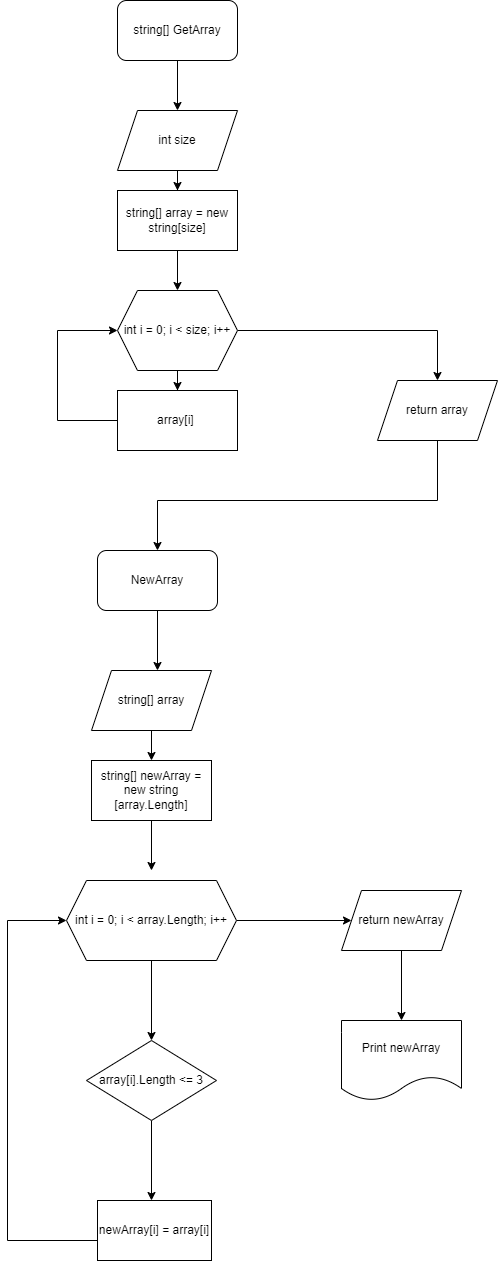

The diagram above was exported from draw.io. Its source (the exported page's mxGraphModel, read from the mxfile embedded in the PNG):
<mxGraphModel dx="1342" dy="574" grid="1" gridSize="10" guides="1" tooltips="1" connect="1" arrows="1" fold="1" page="1" pageScale="1" pageWidth="827" pageHeight="1169" math="0" shadow="0">
  <root>
    <mxCell id="0" />
    <mxCell id="1" parent="0" />
    <mxCell id="sjQNFWi_zdw9CQ59MbkA-2" style="edgeStyle=orthogonalEdgeStyle;rounded=0;orthogonalLoop=1;jettySize=auto;html=1;" parent="1" source="sjQNFWi_zdw9CQ59MbkA-1" target="sjQNFWi_zdw9CQ59MbkA-3" edge="1">
      <mxGeometry relative="1" as="geometry">
        <mxPoint x="380" y="160" as="targetPoint" />
      </mxGeometry>
    </mxCell>
    <mxCell id="sjQNFWi_zdw9CQ59MbkA-1" value="string[] GetArray" style="rounded=1;whiteSpace=wrap;html=1;" parent="1" vertex="1">
      <mxGeometry x="320" y="20" width="120" height="60" as="geometry" />
    </mxCell>
    <mxCell id="sjQNFWi_zdw9CQ59MbkA-4" style="edgeStyle=orthogonalEdgeStyle;rounded=0;orthogonalLoop=1;jettySize=auto;html=1;" parent="1" source="sjQNFWi_zdw9CQ59MbkA-3" edge="1">
      <mxGeometry relative="1" as="geometry">
        <mxPoint x="380" y="210" as="targetPoint" />
      </mxGeometry>
    </mxCell>
    <mxCell id="sjQNFWi_zdw9CQ59MbkA-3" value="int size" style="shape=parallelogram;perimeter=parallelogramPerimeter;whiteSpace=wrap;html=1;fixedSize=1;" parent="1" vertex="1">
      <mxGeometry x="320" y="130" width="120" height="60" as="geometry" />
    </mxCell>
    <mxCell id="sjQNFWi_zdw9CQ59MbkA-7" style="edgeStyle=orthogonalEdgeStyle;rounded=0;orthogonalLoop=1;jettySize=auto;html=1;" parent="1" source="sjQNFWi_zdw9CQ59MbkA-6" target="sjQNFWi_zdw9CQ59MbkA-8" edge="1">
      <mxGeometry relative="1" as="geometry">
        <mxPoint x="380" y="310" as="targetPoint" />
      </mxGeometry>
    </mxCell>
    <mxCell id="sjQNFWi_zdw9CQ59MbkA-6" value="string[] array = new string[size]" style="rounded=0;whiteSpace=wrap;html=1;" parent="1" vertex="1">
      <mxGeometry x="320" y="210" width="120" height="60" as="geometry" />
    </mxCell>
    <mxCell id="sjQNFWi_zdw9CQ59MbkA-9" style="edgeStyle=orthogonalEdgeStyle;rounded=0;orthogonalLoop=1;jettySize=auto;html=1;" parent="1" source="sjQNFWi_zdw9CQ59MbkA-8" target="sjQNFWi_zdw9CQ59MbkA-10" edge="1">
      <mxGeometry relative="1" as="geometry">
        <mxPoint x="380" y="440" as="targetPoint" />
      </mxGeometry>
    </mxCell>
    <mxCell id="sjQNFWi_zdw9CQ59MbkA-12" style="edgeStyle=orthogonalEdgeStyle;rounded=0;orthogonalLoop=1;jettySize=auto;html=1;" parent="1" source="sjQNFWi_zdw9CQ59MbkA-8" target="sjQNFWi_zdw9CQ59MbkA-13" edge="1">
      <mxGeometry relative="1" as="geometry">
        <mxPoint x="640" y="400" as="targetPoint" />
      </mxGeometry>
    </mxCell>
    <mxCell id="sjQNFWi_zdw9CQ59MbkA-8" value="int i = 0; i &amp;lt; size; i++" style="shape=hexagon;perimeter=hexagonPerimeter2;whiteSpace=wrap;html=1;fixedSize=1;" parent="1" vertex="1">
      <mxGeometry x="320" y="310" width="120" height="80" as="geometry" />
    </mxCell>
    <mxCell id="sjQNFWi_zdw9CQ59MbkA-11" style="edgeStyle=orthogonalEdgeStyle;rounded=0;orthogonalLoop=1;jettySize=auto;html=1;entryX=0;entryY=0.5;entryDx=0;entryDy=0;" parent="1" source="sjQNFWi_zdw9CQ59MbkA-10" target="sjQNFWi_zdw9CQ59MbkA-8" edge="1">
      <mxGeometry relative="1" as="geometry">
        <Array as="points">
          <mxPoint x="260" y="440" />
          <mxPoint x="260" y="350" />
        </Array>
      </mxGeometry>
    </mxCell>
    <mxCell id="sjQNFWi_zdw9CQ59MbkA-10" value="array[i]&amp;nbsp;" style="rounded=0;whiteSpace=wrap;html=1;" parent="1" vertex="1">
      <mxGeometry x="320" y="410" width="120" height="60" as="geometry" />
    </mxCell>
    <mxCell id="sjQNFWi_zdw9CQ59MbkA-14" style="edgeStyle=orthogonalEdgeStyle;rounded=0;orthogonalLoop=1;jettySize=auto;html=1;" parent="1" source="sjQNFWi_zdw9CQ59MbkA-13" edge="1">
      <mxGeometry relative="1" as="geometry">
        <mxPoint x="360" y="570" as="targetPoint" />
        <Array as="points">
          <mxPoint x="640" y="520" />
          <mxPoint x="360" y="520" />
        </Array>
      </mxGeometry>
    </mxCell>
    <mxCell id="sjQNFWi_zdw9CQ59MbkA-13" value="return array" style="shape=parallelogram;perimeter=parallelogramPerimeter;whiteSpace=wrap;html=1;fixedSize=1;" parent="1" vertex="1">
      <mxGeometry x="580" y="400" width="120" height="60" as="geometry" />
    </mxCell>
    <mxCell id="sjQNFWi_zdw9CQ59MbkA-18" style="edgeStyle=orthogonalEdgeStyle;rounded=0;orthogonalLoop=1;jettySize=auto;html=1;" parent="1" source="sjQNFWi_zdw9CQ59MbkA-16" edge="1">
      <mxGeometry relative="1" as="geometry">
        <mxPoint x="360" y="690" as="targetPoint" />
      </mxGeometry>
    </mxCell>
    <mxCell id="sjQNFWi_zdw9CQ59MbkA-16" value="NewArray" style="rounded=1;whiteSpace=wrap;html=1;" parent="1" vertex="1">
      <mxGeometry x="300" y="570" width="120" height="60" as="geometry" />
    </mxCell>
    <mxCell id="sjQNFWi_zdw9CQ59MbkA-30" style="edgeStyle=orthogonalEdgeStyle;rounded=0;orthogonalLoop=1;jettySize=auto;html=1;entryX=0.5;entryY=0;entryDx=0;entryDy=0;" parent="1" source="sjQNFWi_zdw9CQ59MbkA-19" target="sjQNFWi_zdw9CQ59MbkA-20" edge="1">
      <mxGeometry relative="1" as="geometry" />
    </mxCell>
    <mxCell id="sjQNFWi_zdw9CQ59MbkA-19" value="string[] array" style="shape=parallelogram;perimeter=parallelogramPerimeter;whiteSpace=wrap;html=1;fixedSize=1;" parent="1" vertex="1">
      <mxGeometry x="294" y="690" width="120" height="60" as="geometry" />
    </mxCell>
    <mxCell id="sjQNFWi_zdw9CQ59MbkA-21" style="edgeStyle=orthogonalEdgeStyle;rounded=0;orthogonalLoop=1;jettySize=auto;html=1;" parent="1" source="sjQNFWi_zdw9CQ59MbkA-20" edge="1">
      <mxGeometry relative="1" as="geometry">
        <mxPoint x="354" y="890" as="targetPoint" />
      </mxGeometry>
    </mxCell>
    <mxCell id="sjQNFWi_zdw9CQ59MbkA-20" value="string[] newArray = new string [array.Length]" style="rounded=0;whiteSpace=wrap;html=1;" parent="1" vertex="1">
      <mxGeometry x="294" y="780" width="120" height="60" as="geometry" />
    </mxCell>
    <mxCell id="sjQNFWi_zdw9CQ59MbkA-26" style="edgeStyle=orthogonalEdgeStyle;rounded=0;orthogonalLoop=1;jettySize=auto;html=1;entryX=0.5;entryY=0;entryDx=0;entryDy=0;" parent="1" source="sjQNFWi_zdw9CQ59MbkA-22" target="sjQNFWi_zdw9CQ59MbkA-23" edge="1">
      <mxGeometry relative="1" as="geometry" />
    </mxCell>
    <mxCell id="sjQNFWi_zdw9CQ59MbkA-32" value="" style="edgeStyle=orthogonalEdgeStyle;rounded=0;orthogonalLoop=1;jettySize=auto;html=1;" parent="1" source="sjQNFWi_zdw9CQ59MbkA-22" target="sjQNFWi_zdw9CQ59MbkA-31" edge="1">
      <mxGeometry relative="1" as="geometry" />
    </mxCell>
    <mxCell id="sjQNFWi_zdw9CQ59MbkA-22" value="int i = 0; i &amp;lt; array.Length; i++" style="shape=hexagon;perimeter=hexagonPerimeter2;whiteSpace=wrap;html=1;fixedSize=1;" parent="1" vertex="1">
      <mxGeometry x="269" y="900" width="170" height="80" as="geometry" />
    </mxCell>
    <mxCell id="sjQNFWi_zdw9CQ59MbkA-27" style="edgeStyle=orthogonalEdgeStyle;rounded=0;orthogonalLoop=1;jettySize=auto;html=1;" parent="1" source="sjQNFWi_zdw9CQ59MbkA-23" edge="1">
      <mxGeometry relative="1" as="geometry">
        <mxPoint x="354" y="1220" as="targetPoint" />
      </mxGeometry>
    </mxCell>
    <mxCell id="sjQNFWi_zdw9CQ59MbkA-23" value="array[i].Length &amp;lt;= 3" style="rhombus;whiteSpace=wrap;html=1;" parent="1" vertex="1">
      <mxGeometry x="289" y="1060" width="130" height="80" as="geometry" />
    </mxCell>
    <mxCell id="sjQNFWi_zdw9CQ59MbkA-29" style="edgeStyle=orthogonalEdgeStyle;rounded=0;orthogonalLoop=1;jettySize=auto;html=1;entryX=0;entryY=0.5;entryDx=0;entryDy=0;" parent="1" source="sjQNFWi_zdw9CQ59MbkA-28" target="sjQNFWi_zdw9CQ59MbkA-22" edge="1">
      <mxGeometry relative="1" as="geometry">
        <Array as="points">
          <mxPoint x="210" y="1260" />
          <mxPoint x="210" y="940" />
        </Array>
      </mxGeometry>
    </mxCell>
    <mxCell id="sjQNFWi_zdw9CQ59MbkA-28" value="newArray[i] = array[i]" style="rounded=0;whiteSpace=wrap;html=1;" parent="1" vertex="1">
      <mxGeometry x="300" y="1220" width="114" height="60" as="geometry" />
    </mxCell>
    <mxCell id="sjQNFWi_zdw9CQ59MbkA-36" value="" style="edgeStyle=orthogonalEdgeStyle;rounded=0;orthogonalLoop=1;jettySize=auto;html=1;" parent="1" source="sjQNFWi_zdw9CQ59MbkA-31" target="sjQNFWi_zdw9CQ59MbkA-35" edge="1">
      <mxGeometry relative="1" as="geometry" />
    </mxCell>
    <mxCell id="sjQNFWi_zdw9CQ59MbkA-31" value="return newArray" style="shape=parallelogram;perimeter=parallelogramPerimeter;whiteSpace=wrap;html=1;fixedSize=1;" parent="1" vertex="1">
      <mxGeometry x="544" y="910" width="120" height="60" as="geometry" />
    </mxCell>
    <mxCell id="sjQNFWi_zdw9CQ59MbkA-35" value="Print newArray" style="shape=document;whiteSpace=wrap;html=1;boundedLbl=1;" parent="1" vertex="1">
      <mxGeometry x="544" y="1040" width="120" height="80" as="geometry" />
    </mxCell>
  </root>
</mxGraphModel>